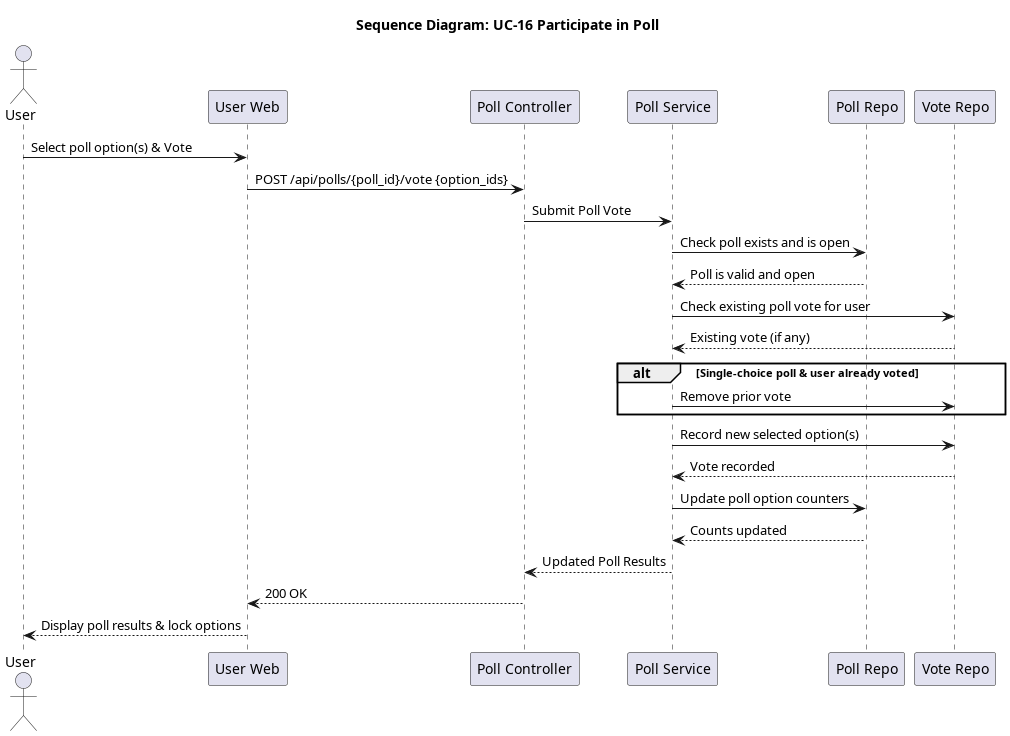

The diagram above was rendered by PlantUML. Its source (embedded in the PNG):
@startuml seq_16_participate_in_poll
title Sequence Diagram: UC-16 Participate in Poll

actor User
participant "User Web" as Frontend
participant "Poll Controller" as Controller
participant "Poll Service" as Service
participant "Poll Repo" as PollRepo
participant "Vote Repo" as VoteRepo

User -> Frontend: Select poll option(s) & Vote
Frontend -> Controller: POST /api/polls/{poll_id}/vote {option_ids}
Controller -> Service: Submit Poll Vote
Service -> PollRepo: Check poll exists and is open
PollRepo --> Service: Poll is valid and open

Service -> VoteRepo: Check existing poll vote for user
VoteRepo --> Service: Existing vote (if any)

alt Single-choice poll & user already voted
    Service -> VoteRepo: Remove prior vote
end

Service -> VoteRepo: Record new selected option(s)
VoteRepo --> Service: Vote recorded

Service -> PollRepo: Update poll option counters
PollRepo --> Service: Counts updated
Service --> Controller: Updated Poll Results
Controller --> Frontend: 200 OK
Frontend --> User: Display poll results & lock options
@enduml